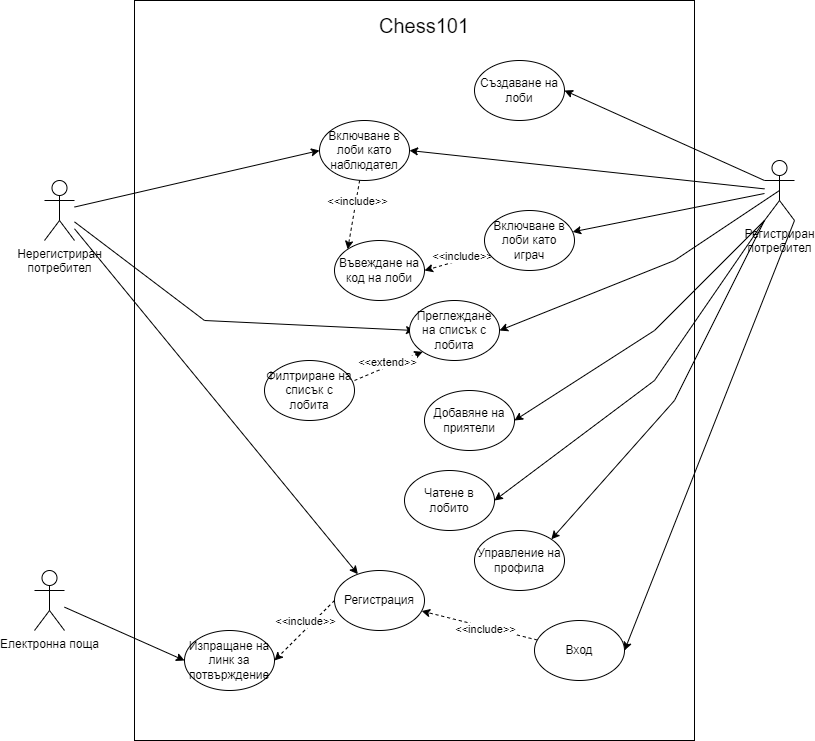

The diagram above was exported from draw.io. Its source (the exported page's mxGraphModel, read from the mxfile embedded in the PNG):
<mxGraphModel dx="1467" dy="762" grid="1" gridSize="10" guides="1" tooltips="1" connect="1" arrows="1" fold="1" page="1" pageScale="1" pageWidth="850" pageHeight="1100" math="0" shadow="0">
  <root>
    <mxCell id="0" />
    <mxCell id="1" parent="0" />
    <mxCell id="k9VN4N0mKMfVE66I9E8k-1" value="" style="rounded=0;whiteSpace=wrap;html=1;" vertex="1" parent="1">
      <mxGeometry x="150" y="130" width="560" height="740" as="geometry" />
    </mxCell>
    <mxCell id="k9VN4N0mKMfVE66I9E8k-2" value="&lt;font style=&quot;font-size: 20px&quot;&gt;Chess101&lt;/font&gt;" style="text;html=1;strokeColor=none;fillColor=none;align=center;verticalAlign=middle;whiteSpace=wrap;rounded=0;" vertex="1" parent="1">
      <mxGeometry x="390" y="140" width="100" height="30" as="geometry" />
    </mxCell>
    <mxCell id="k9VN4N0mKMfVE66I9E8k-13" style="rounded=0;orthogonalLoop=1;jettySize=auto;html=1;" edge="1" parent="1" source="k9VN4N0mKMfVE66I9E8k-3" target="k9VN4N0mKMfVE66I9E8k-5">
      <mxGeometry relative="1" as="geometry" />
    </mxCell>
    <mxCell id="k9VN4N0mKMfVE66I9E8k-26" style="rounded=0;orthogonalLoop=1;jettySize=auto;html=1;entryX=0;entryY=0.5;entryDx=0;entryDy=0;" edge="1" parent="1" source="k9VN4N0mKMfVE66I9E8k-3" target="k9VN4N0mKMfVE66I9E8k-23">
      <mxGeometry relative="1" as="geometry">
        <Array as="points" />
      </mxGeometry>
    </mxCell>
    <mxCell id="k9VN4N0mKMfVE66I9E8k-34" style="edgeStyle=none;rounded=0;orthogonalLoop=1;jettySize=auto;html=1;" edge="1" parent="1" source="k9VN4N0mKMfVE66I9E8k-3">
      <mxGeometry relative="1" as="geometry">
        <mxPoint x="430" y="460" as="targetPoint" />
        <Array as="points">
          <mxPoint x="220" y="450" />
        </Array>
      </mxGeometry>
    </mxCell>
    <mxCell id="k9VN4N0mKMfVE66I9E8k-3" value="Нерегистриран&lt;br&gt;потребител" style="shape=umlActor;verticalLabelPosition=bottom;verticalAlign=top;html=1;outlineConnect=0;" vertex="1" parent="1">
      <mxGeometry x="60" y="310" width="30" height="60" as="geometry" />
    </mxCell>
    <mxCell id="k9VN4N0mKMfVE66I9E8k-17" style="rounded=0;orthogonalLoop=1;jettySize=auto;html=1;entryX=1;entryY=0.5;entryDx=0;entryDy=0;exitX=1;exitY=1;exitDx=0;exitDy=0;exitPerimeter=0;elbow=vertical;" edge="1" parent="1" source="k9VN4N0mKMfVE66I9E8k-4" target="k9VN4N0mKMfVE66I9E8k-14">
      <mxGeometry relative="1" as="geometry" />
    </mxCell>
    <mxCell id="k9VN4N0mKMfVE66I9E8k-19" style="rounded=0;orthogonalLoop=1;jettySize=auto;html=1;entryX=1;entryY=0.5;entryDx=0;entryDy=0;exitX=0;exitY=0.3333333333333333;exitDx=0;exitDy=0;exitPerimeter=0;" edge="1" parent="1" source="k9VN4N0mKMfVE66I9E8k-4" target="k9VN4N0mKMfVE66I9E8k-18">
      <mxGeometry relative="1" as="geometry" />
    </mxCell>
    <mxCell id="k9VN4N0mKMfVE66I9E8k-24" style="rounded=0;orthogonalLoop=1;jettySize=auto;html=1;entryX=1;entryY=0.5;entryDx=0;entryDy=0;" edge="1" parent="1" source="k9VN4N0mKMfVE66I9E8k-4" target="k9VN4N0mKMfVE66I9E8k-23">
      <mxGeometry relative="1" as="geometry">
        <Array as="points" />
      </mxGeometry>
    </mxCell>
    <mxCell id="k9VN4N0mKMfVE66I9E8k-25" style="rounded=0;orthogonalLoop=1;jettySize=auto;html=1;" edge="1" parent="1" source="k9VN4N0mKMfVE66I9E8k-4" target="k9VN4N0mKMfVE66I9E8k-20">
      <mxGeometry relative="1" as="geometry">
        <Array as="points" />
      </mxGeometry>
    </mxCell>
    <mxCell id="k9VN4N0mKMfVE66I9E8k-33" style="edgeStyle=none;rounded=0;orthogonalLoop=1;jettySize=auto;html=1;entryX=1;entryY=0.5;entryDx=0;entryDy=0;exitX=0.5;exitY=0.5;exitDx=0;exitDy=0;exitPerimeter=0;" edge="1" parent="1" source="k9VN4N0mKMfVE66I9E8k-4" target="k9VN4N0mKMfVE66I9E8k-29">
      <mxGeometry relative="1" as="geometry">
        <Array as="points">
          <mxPoint x="690" y="390" />
        </Array>
      </mxGeometry>
    </mxCell>
    <mxCell id="k9VN4N0mKMfVE66I9E8k-43" style="edgeStyle=none;rounded=0;orthogonalLoop=1;jettySize=auto;html=1;entryX=1;entryY=0.5;entryDx=0;entryDy=0;exitX=0;exitY=1;exitDx=0;exitDy=0;exitPerimeter=0;" edge="1" parent="1" source="k9VN4N0mKMfVE66I9E8k-4" target="k9VN4N0mKMfVE66I9E8k-42">
      <mxGeometry relative="1" as="geometry">
        <mxPoint x="810" y="370" as="sourcePoint" />
        <Array as="points">
          <mxPoint x="670" y="460" />
        </Array>
      </mxGeometry>
    </mxCell>
    <mxCell id="k9VN4N0mKMfVE66I9E8k-50" style="edgeStyle=none;rounded=0;orthogonalLoop=1;jettySize=auto;html=1;entryX=1;entryY=0.5;entryDx=0;entryDy=0;exitX=0;exitY=1;exitDx=0;exitDy=0;exitPerimeter=0;" edge="1" parent="1" source="k9VN4N0mKMfVE66I9E8k-4" target="k9VN4N0mKMfVE66I9E8k-48">
      <mxGeometry relative="1" as="geometry">
        <Array as="points">
          <mxPoint x="670" y="510" />
        </Array>
      </mxGeometry>
    </mxCell>
    <mxCell id="k9VN4N0mKMfVE66I9E8k-51" style="edgeStyle=none;rounded=0;orthogonalLoop=1;jettySize=auto;html=1;entryX=1;entryY=0;entryDx=0;entryDy=0;exitX=0;exitY=1;exitDx=0;exitDy=0;exitPerimeter=0;" edge="1" parent="1" source="k9VN4N0mKMfVE66I9E8k-4" target="k9VN4N0mKMfVE66I9E8k-49">
      <mxGeometry relative="1" as="geometry">
        <Array as="points">
          <mxPoint x="690" y="530" />
        </Array>
      </mxGeometry>
    </mxCell>
    <mxCell id="k9VN4N0mKMfVE66I9E8k-4" value="Регистриран&lt;br&gt;потребител" style="shape=umlActor;verticalLabelPosition=bottom;verticalAlign=top;html=1;outlineConnect=0;" vertex="1" parent="1">
      <mxGeometry x="780" y="290" width="30" height="60" as="geometry" />
    </mxCell>
    <mxCell id="k9VN4N0mKMfVE66I9E8k-5" value="Регистрация" style="ellipse;whiteSpace=wrap;html=1;" vertex="1" parent="1">
      <mxGeometry x="350" y="700" width="90" height="60" as="geometry" />
    </mxCell>
    <mxCell id="k9VN4N0mKMfVE66I9E8k-15" style="rounded=0;orthogonalLoop=1;jettySize=auto;html=1;dashed=1;" edge="1" parent="1" source="k9VN4N0mKMfVE66I9E8k-14" target="k9VN4N0mKMfVE66I9E8k-5">
      <mxGeometry relative="1" as="geometry" />
    </mxCell>
    <mxCell id="k9VN4N0mKMfVE66I9E8k-16" value="&amp;lt;&amp;lt;include&amp;gt;&amp;gt;" style="edgeLabel;html=1;align=center;verticalAlign=middle;resizable=0;points=[];" vertex="1" connectable="0" parent="k9VN4N0mKMfVE66I9E8k-15">
      <mxGeometry x="-0.25" y="-1" relative="1" as="geometry">
        <mxPoint x="-9" y="1" as="offset" />
      </mxGeometry>
    </mxCell>
    <mxCell id="k9VN4N0mKMfVE66I9E8k-14" value="Вход" style="ellipse;whiteSpace=wrap;html=1;" vertex="1" parent="1">
      <mxGeometry x="550" y="750" width="90" height="60" as="geometry" />
    </mxCell>
    <mxCell id="k9VN4N0mKMfVE66I9E8k-18" value="Създаване на лоби" style="ellipse;whiteSpace=wrap;html=1;" vertex="1" parent="1">
      <mxGeometry x="490" y="190" width="90" height="60" as="geometry" />
    </mxCell>
    <mxCell id="k9VN4N0mKMfVE66I9E8k-36" style="edgeStyle=none;rounded=0;orthogonalLoop=1;jettySize=auto;html=1;entryX=1;entryY=0.5;entryDx=0;entryDy=0;dashed=1;" edge="1" parent="1" source="k9VN4N0mKMfVE66I9E8k-20" target="k9VN4N0mKMfVE66I9E8k-35">
      <mxGeometry relative="1" as="geometry" />
    </mxCell>
    <mxCell id="k9VN4N0mKMfVE66I9E8k-38" value="&amp;lt;&amp;lt;include&amp;gt;&amp;gt;" style="edgeLabel;html=1;align=center;verticalAlign=middle;resizable=0;points=[];" vertex="1" connectable="0" parent="k9VN4N0mKMfVE66I9E8k-36">
      <mxGeometry x="-0.5873" relative="1" as="geometry">
        <mxPoint x="-13" as="offset" />
      </mxGeometry>
    </mxCell>
    <mxCell id="k9VN4N0mKMfVE66I9E8k-20" value="Включване в лоби като играч" style="ellipse;whiteSpace=wrap;html=1;" vertex="1" parent="1">
      <mxGeometry x="500" y="340" width="90" height="60" as="geometry" />
    </mxCell>
    <mxCell id="k9VN4N0mKMfVE66I9E8k-37" style="edgeStyle=none;rounded=0;orthogonalLoop=1;jettySize=auto;html=1;entryX=0;entryY=0;entryDx=0;entryDy=0;dashed=1;" edge="1" parent="1" source="k9VN4N0mKMfVE66I9E8k-23" target="k9VN4N0mKMfVE66I9E8k-35">
      <mxGeometry relative="1" as="geometry" />
    </mxCell>
    <mxCell id="k9VN4N0mKMfVE66I9E8k-40" value="&amp;lt;&amp;lt;include&amp;gt;&amp;gt;" style="edgeLabel;html=1;align=center;verticalAlign=middle;resizable=0;points=[];" vertex="1" connectable="0" parent="k9VN4N0mKMfVE66I9E8k-37">
      <mxGeometry x="-0.4069" y="1" relative="1" as="geometry">
        <mxPoint as="offset" />
      </mxGeometry>
    </mxCell>
    <mxCell id="k9VN4N0mKMfVE66I9E8k-23" value="Включване в лоби като наблюдател" style="ellipse;whiteSpace=wrap;html=1;" vertex="1" parent="1">
      <mxGeometry x="335" y="250" width="90" height="60" as="geometry" />
    </mxCell>
    <mxCell id="k9VN4N0mKMfVE66I9E8k-27" value="Филтриране на списък с лобита" style="ellipse;whiteSpace=wrap;html=1;" vertex="1" parent="1">
      <mxGeometry x="280" y="490" width="90" height="60" as="geometry" />
    </mxCell>
    <mxCell id="k9VN4N0mKMfVE66I9E8k-30" style="rounded=0;orthogonalLoop=1;jettySize=auto;html=1;dashed=1;entryX=0;entryY=1;entryDx=0;entryDy=0;exitX=1;exitY=0.333;exitDx=0;exitDy=0;exitPerimeter=0;" edge="1" parent="1" source="k9VN4N0mKMfVE66I9E8k-27" target="k9VN4N0mKMfVE66I9E8k-29">
      <mxGeometry relative="1" as="geometry">
        <mxPoint x="370" y="590" as="sourcePoint" />
        <Array as="points" />
      </mxGeometry>
    </mxCell>
    <mxCell id="k9VN4N0mKMfVE66I9E8k-31" value="&amp;lt;&amp;lt;extend&amp;gt;&amp;gt;" style="edgeLabel;html=1;align=center;verticalAlign=middle;resizable=0;points=[];" vertex="1" connectable="0" parent="k9VN4N0mKMfVE66I9E8k-30">
      <mxGeometry x="-0.2696" y="2" relative="1" as="geometry">
        <mxPoint x="8" y="-6" as="offset" />
      </mxGeometry>
    </mxCell>
    <mxCell id="k9VN4N0mKMfVE66I9E8k-29" value="Преглеждане на списък с лобита" style="ellipse;whiteSpace=wrap;html=1;" vertex="1" parent="1">
      <mxGeometry x="425" y="430" width="90" height="60" as="geometry" />
    </mxCell>
    <mxCell id="k9VN4N0mKMfVE66I9E8k-35" value="Въвеждане на код на лоби" style="ellipse;whiteSpace=wrap;html=1;" vertex="1" parent="1">
      <mxGeometry x="350" y="370" width="90" height="60" as="geometry" />
    </mxCell>
    <mxCell id="k9VN4N0mKMfVE66I9E8k-42" value="Добавяне на приятели" style="ellipse;whiteSpace=wrap;html=1;" vertex="1" parent="1">
      <mxGeometry x="440" y="520" width="90" height="60" as="geometry" />
    </mxCell>
    <mxCell id="k9VN4N0mKMfVE66I9E8k-45" value="Изпращане на линк за потвърждение" style="ellipse;whiteSpace=wrap;html=1;" vertex="1" parent="1">
      <mxGeometry x="200" y="760" width="90" height="60" as="geometry" />
    </mxCell>
    <mxCell id="k9VN4N0mKMfVE66I9E8k-46" style="rounded=0;orthogonalLoop=1;jettySize=auto;html=1;dashed=1;entryX=1;entryY=0.5;entryDx=0;entryDy=0;exitX=0;exitY=0.5;exitDx=0;exitDy=0;" edge="1" parent="1" source="k9VN4N0mKMfVE66I9E8k-5" target="k9VN4N0mKMfVE66I9E8k-45">
      <mxGeometry relative="1" as="geometry">
        <mxPoint x="330" y="597.98" as="sourcePoint" />
        <mxPoint x="410" y="570" as="targetPoint" />
        <Array as="points" />
      </mxGeometry>
    </mxCell>
    <mxCell id="k9VN4N0mKMfVE66I9E8k-47" value="&amp;lt;&amp;lt;include&amp;gt;&amp;gt;" style="edgeLabel;html=1;align=center;verticalAlign=middle;resizable=0;points=[];" vertex="1" connectable="0" parent="k9VN4N0mKMfVE66I9E8k-46">
      <mxGeometry x="-0.2696" y="2" relative="1" as="geometry">
        <mxPoint x="-9" y="-3" as="offset" />
      </mxGeometry>
    </mxCell>
    <mxCell id="k9VN4N0mKMfVE66I9E8k-48" value="Чатене в лобито" style="ellipse;whiteSpace=wrap;html=1;" vertex="1" parent="1">
      <mxGeometry x="420" y="600" width="90" height="60" as="geometry" />
    </mxCell>
    <mxCell id="k9VN4N0mKMfVE66I9E8k-49" value="Управление на профила" style="ellipse;whiteSpace=wrap;html=1;" vertex="1" parent="1">
      <mxGeometry x="490" y="660" width="90" height="60" as="geometry" />
    </mxCell>
    <mxCell id="k9VN4N0mKMfVE66I9E8k-58" style="edgeStyle=none;rounded=0;orthogonalLoop=1;jettySize=auto;html=1;entryX=0;entryY=0.5;entryDx=0;entryDy=0;" edge="1" parent="1" source="k9VN4N0mKMfVE66I9E8k-55" target="k9VN4N0mKMfVE66I9E8k-45">
      <mxGeometry relative="1" as="geometry" />
    </mxCell>
    <mxCell id="k9VN4N0mKMfVE66I9E8k-55" value="Електронна поща" style="shape=umlActor;verticalLabelPosition=bottom;verticalAlign=top;html=1;outlineConnect=0;" vertex="1" parent="1">
      <mxGeometry x="50" y="700" width="30" height="60" as="geometry" />
    </mxCell>
  </root>
</mxGraphModel>